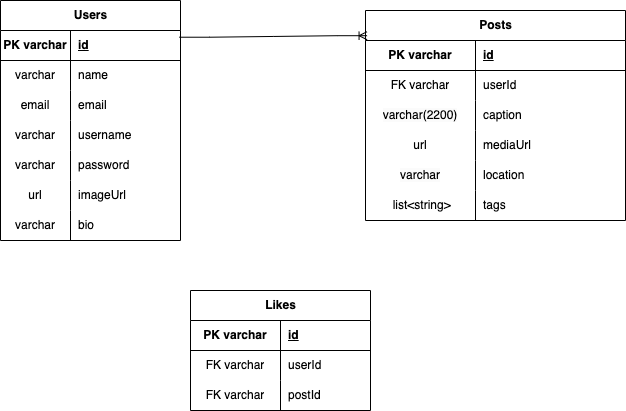

The diagram above was exported from draw.io. Its source (the exported page's mxGraphModel, read from the mxfile embedded in the PNG):
<mxGraphModel dx="1219" dy="835" grid="1" gridSize="10" guides="1" tooltips="1" connect="1" arrows="1" fold="1" page="1" pageScale="1" pageWidth="850" pageHeight="1100" math="0" shadow="0" extFonts="Permanent Marker^https://fonts.googleapis.com/css?family=Permanent+Marker">
  <root>
    <mxCell id="0" />
    <mxCell id="1" parent="0" />
    <mxCell id="lxYhbnTAymmOUrBAMHsL-16" value="Users" style="shape=table;startSize=30;container=1;collapsible=1;childLayout=tableLayout;fixedRows=1;rowLines=0;fontStyle=1;align=center;resizeLast=1;html=1;" vertex="1" parent="1">
      <mxGeometry x="110" y="130" width="180" height="240" as="geometry" />
    </mxCell>
    <mxCell id="lxYhbnTAymmOUrBAMHsL-17" value="" style="shape=tableRow;horizontal=0;startSize=0;swimlaneHead=0;swimlaneBody=0;fillColor=none;collapsible=0;dropTarget=0;points=[[0,0.5],[1,0.5]];portConstraint=eastwest;top=0;left=0;right=0;bottom=1;" vertex="1" parent="lxYhbnTAymmOUrBAMHsL-16">
      <mxGeometry y="30" width="180" height="30" as="geometry" />
    </mxCell>
    <mxCell id="lxYhbnTAymmOUrBAMHsL-18" value="PK varchar" style="shape=partialRectangle;connectable=0;fillColor=none;top=0;left=0;bottom=0;right=0;fontStyle=1;overflow=hidden;whiteSpace=wrap;html=1;" vertex="1" parent="lxYhbnTAymmOUrBAMHsL-17">
      <mxGeometry width="70" height="30" as="geometry">
        <mxRectangle width="70" height="30" as="alternateBounds" />
      </mxGeometry>
    </mxCell>
    <mxCell id="lxYhbnTAymmOUrBAMHsL-19" value="id" style="shape=partialRectangle;connectable=0;fillColor=none;top=0;left=0;bottom=0;right=0;align=left;spacingLeft=6;fontStyle=5;overflow=hidden;whiteSpace=wrap;html=1;" vertex="1" parent="lxYhbnTAymmOUrBAMHsL-17">
      <mxGeometry x="70" width="110" height="30" as="geometry">
        <mxRectangle width="110" height="30" as="alternateBounds" />
      </mxGeometry>
    </mxCell>
    <mxCell id="lxYhbnTAymmOUrBAMHsL-20" value="" style="shape=tableRow;horizontal=0;startSize=0;swimlaneHead=0;swimlaneBody=0;fillColor=none;collapsible=0;dropTarget=0;points=[[0,0.5],[1,0.5]];portConstraint=eastwest;top=0;left=0;right=0;bottom=0;" vertex="1" parent="lxYhbnTAymmOUrBAMHsL-16">
      <mxGeometry y="60" width="180" height="30" as="geometry" />
    </mxCell>
    <mxCell id="lxYhbnTAymmOUrBAMHsL-21" value="varchar" style="shape=partialRectangle;connectable=0;fillColor=none;top=0;left=0;bottom=0;right=0;editable=1;overflow=hidden;whiteSpace=wrap;html=1;" vertex="1" parent="lxYhbnTAymmOUrBAMHsL-20">
      <mxGeometry width="70" height="30" as="geometry">
        <mxRectangle width="70" height="30" as="alternateBounds" />
      </mxGeometry>
    </mxCell>
    <mxCell id="lxYhbnTAymmOUrBAMHsL-22" value="name" style="shape=partialRectangle;connectable=0;fillColor=none;top=0;left=0;bottom=0;right=0;align=left;spacingLeft=6;overflow=hidden;whiteSpace=wrap;html=1;" vertex="1" parent="lxYhbnTAymmOUrBAMHsL-20">
      <mxGeometry x="70" width="110" height="30" as="geometry">
        <mxRectangle width="110" height="30" as="alternateBounds" />
      </mxGeometry>
    </mxCell>
    <mxCell id="lxYhbnTAymmOUrBAMHsL-23" value="" style="shape=tableRow;horizontal=0;startSize=0;swimlaneHead=0;swimlaneBody=0;fillColor=none;collapsible=0;dropTarget=0;points=[[0,0.5],[1,0.5]];portConstraint=eastwest;top=0;left=0;right=0;bottom=0;" vertex="1" parent="lxYhbnTAymmOUrBAMHsL-16">
      <mxGeometry y="90" width="180" height="30" as="geometry" />
    </mxCell>
    <mxCell id="lxYhbnTAymmOUrBAMHsL-24" value="email" style="shape=partialRectangle;connectable=0;fillColor=none;top=0;left=0;bottom=0;right=0;editable=1;overflow=hidden;whiteSpace=wrap;html=1;" vertex="1" parent="lxYhbnTAymmOUrBAMHsL-23">
      <mxGeometry width="70" height="30" as="geometry">
        <mxRectangle width="70" height="30" as="alternateBounds" />
      </mxGeometry>
    </mxCell>
    <mxCell id="lxYhbnTAymmOUrBAMHsL-25" value="email" style="shape=partialRectangle;connectable=0;fillColor=none;top=0;left=0;bottom=0;right=0;align=left;spacingLeft=6;overflow=hidden;whiteSpace=wrap;html=1;" vertex="1" parent="lxYhbnTAymmOUrBAMHsL-23">
      <mxGeometry x="70" width="110" height="30" as="geometry">
        <mxRectangle width="110" height="30" as="alternateBounds" />
      </mxGeometry>
    </mxCell>
    <mxCell id="lxYhbnTAymmOUrBAMHsL-26" value="" style="shape=tableRow;horizontal=0;startSize=0;swimlaneHead=0;swimlaneBody=0;fillColor=none;collapsible=0;dropTarget=0;points=[[0,0.5],[1,0.5]];portConstraint=eastwest;top=0;left=0;right=0;bottom=0;" vertex="1" parent="lxYhbnTAymmOUrBAMHsL-16">
      <mxGeometry y="120" width="180" height="30" as="geometry" />
    </mxCell>
    <mxCell id="lxYhbnTAymmOUrBAMHsL-27" value="varchar" style="shape=partialRectangle;connectable=0;fillColor=none;top=0;left=0;bottom=0;right=0;editable=1;overflow=hidden;whiteSpace=wrap;html=1;" vertex="1" parent="lxYhbnTAymmOUrBAMHsL-26">
      <mxGeometry width="70" height="30" as="geometry">
        <mxRectangle width="70" height="30" as="alternateBounds" />
      </mxGeometry>
    </mxCell>
    <mxCell id="lxYhbnTAymmOUrBAMHsL-28" value="username" style="shape=partialRectangle;connectable=0;fillColor=none;top=0;left=0;bottom=0;right=0;align=left;spacingLeft=6;overflow=hidden;whiteSpace=wrap;html=1;" vertex="1" parent="lxYhbnTAymmOUrBAMHsL-26">
      <mxGeometry x="70" width="110" height="30" as="geometry">
        <mxRectangle width="110" height="30" as="alternateBounds" />
      </mxGeometry>
    </mxCell>
    <mxCell id="lxYhbnTAymmOUrBAMHsL-111" value="" style="shape=tableRow;horizontal=0;startSize=0;swimlaneHead=0;swimlaneBody=0;fillColor=none;collapsible=0;dropTarget=0;points=[[0,0.5],[1,0.5]];portConstraint=eastwest;top=0;left=0;right=0;bottom=0;" vertex="1" parent="lxYhbnTAymmOUrBAMHsL-16">
      <mxGeometry y="150" width="180" height="30" as="geometry" />
    </mxCell>
    <mxCell id="lxYhbnTAymmOUrBAMHsL-112" value="varchar" style="shape=partialRectangle;connectable=0;fillColor=none;top=0;left=0;bottom=0;right=0;editable=1;overflow=hidden;whiteSpace=wrap;html=1;" vertex="1" parent="lxYhbnTAymmOUrBAMHsL-111">
      <mxGeometry width="70" height="30" as="geometry">
        <mxRectangle width="70" height="30" as="alternateBounds" />
      </mxGeometry>
    </mxCell>
    <mxCell id="lxYhbnTAymmOUrBAMHsL-113" value="password" style="shape=partialRectangle;connectable=0;fillColor=none;top=0;left=0;bottom=0;right=0;align=left;spacingLeft=6;overflow=hidden;whiteSpace=wrap;html=1;" vertex="1" parent="lxYhbnTAymmOUrBAMHsL-111">
      <mxGeometry x="70" width="110" height="30" as="geometry">
        <mxRectangle width="110" height="30" as="alternateBounds" />
      </mxGeometry>
    </mxCell>
    <mxCell id="lxYhbnTAymmOUrBAMHsL-114" value="" style="shape=tableRow;horizontal=0;startSize=0;swimlaneHead=0;swimlaneBody=0;fillColor=none;collapsible=0;dropTarget=0;points=[[0,0.5],[1,0.5]];portConstraint=eastwest;top=0;left=0;right=0;bottom=0;" vertex="1" parent="lxYhbnTAymmOUrBAMHsL-16">
      <mxGeometry y="180" width="180" height="30" as="geometry" />
    </mxCell>
    <mxCell id="lxYhbnTAymmOUrBAMHsL-115" value="url" style="shape=partialRectangle;connectable=0;fillColor=none;top=0;left=0;bottom=0;right=0;editable=1;overflow=hidden;whiteSpace=wrap;html=1;" vertex="1" parent="lxYhbnTAymmOUrBAMHsL-114">
      <mxGeometry width="70" height="30" as="geometry">
        <mxRectangle width="70" height="30" as="alternateBounds" />
      </mxGeometry>
    </mxCell>
    <mxCell id="lxYhbnTAymmOUrBAMHsL-116" value="imageUrl" style="shape=partialRectangle;connectable=0;fillColor=none;top=0;left=0;bottom=0;right=0;align=left;spacingLeft=6;overflow=hidden;whiteSpace=wrap;html=1;" vertex="1" parent="lxYhbnTAymmOUrBAMHsL-114">
      <mxGeometry x="70" width="110" height="30" as="geometry">
        <mxRectangle width="110" height="30" as="alternateBounds" />
      </mxGeometry>
    </mxCell>
    <mxCell id="lxYhbnTAymmOUrBAMHsL-117" value="" style="shape=tableRow;horizontal=0;startSize=0;swimlaneHead=0;swimlaneBody=0;fillColor=none;collapsible=0;dropTarget=0;points=[[0,0.5],[1,0.5]];portConstraint=eastwest;top=0;left=0;right=0;bottom=0;" vertex="1" parent="lxYhbnTAymmOUrBAMHsL-16">
      <mxGeometry y="210" width="180" height="30" as="geometry" />
    </mxCell>
    <mxCell id="lxYhbnTAymmOUrBAMHsL-118" value="varchar" style="shape=partialRectangle;connectable=0;fillColor=none;top=0;left=0;bottom=0;right=0;editable=1;overflow=hidden;whiteSpace=wrap;html=1;" vertex="1" parent="lxYhbnTAymmOUrBAMHsL-117">
      <mxGeometry width="70" height="30" as="geometry">
        <mxRectangle width="70" height="30" as="alternateBounds" />
      </mxGeometry>
    </mxCell>
    <mxCell id="lxYhbnTAymmOUrBAMHsL-119" value="bio" style="shape=partialRectangle;connectable=0;fillColor=none;top=0;left=0;bottom=0;right=0;align=left;spacingLeft=6;overflow=hidden;whiteSpace=wrap;html=1;" vertex="1" parent="lxYhbnTAymmOUrBAMHsL-117">
      <mxGeometry x="70" width="110" height="30" as="geometry">
        <mxRectangle width="110" height="30" as="alternateBounds" />
      </mxGeometry>
    </mxCell>
    <object label="Posts" location="" placeholders="1" id="lxYhbnTAymmOUrBAMHsL-29">
      <mxCell style="shape=table;startSize=30;container=1;collapsible=1;childLayout=tableLayout;fixedRows=1;rowLines=0;fontStyle=1;align=center;resizeLast=1;html=1;" vertex="1" parent="1">
        <mxGeometry x="475" y="140" width="260" height="210" as="geometry" />
      </mxCell>
    </object>
    <mxCell id="lxYhbnTAymmOUrBAMHsL-30" value="" style="shape=tableRow;horizontal=0;startSize=0;swimlaneHead=0;swimlaneBody=0;fillColor=none;collapsible=0;dropTarget=0;points=[[0,0.5],[1,0.5]];portConstraint=eastwest;top=0;left=0;right=0;bottom=1;" vertex="1" parent="lxYhbnTAymmOUrBAMHsL-29">
      <mxGeometry y="30" width="260" height="30" as="geometry" />
    </mxCell>
    <mxCell id="lxYhbnTAymmOUrBAMHsL-31" value="PK varchar" style="shape=partialRectangle;connectable=0;fillColor=none;top=0;left=0;bottom=0;right=0;fontStyle=1;overflow=hidden;whiteSpace=wrap;html=1;" vertex="1" parent="lxYhbnTAymmOUrBAMHsL-30">
      <mxGeometry width="110" height="30" as="geometry">
        <mxRectangle width="110" height="30" as="alternateBounds" />
      </mxGeometry>
    </mxCell>
    <mxCell id="lxYhbnTAymmOUrBAMHsL-32" value="id" style="shape=partialRectangle;connectable=0;fillColor=none;top=0;left=0;bottom=0;right=0;align=left;spacingLeft=6;fontStyle=5;overflow=hidden;whiteSpace=wrap;html=1;" vertex="1" parent="lxYhbnTAymmOUrBAMHsL-30">
      <mxGeometry x="110" width="150" height="30" as="geometry">
        <mxRectangle width="150" height="30" as="alternateBounds" />
      </mxGeometry>
    </mxCell>
    <mxCell id="lxYhbnTAymmOUrBAMHsL-33" value="" style="shape=tableRow;horizontal=0;startSize=0;swimlaneHead=0;swimlaneBody=0;fillColor=none;collapsible=0;dropTarget=0;points=[[0,0.5],[1,0.5]];portConstraint=eastwest;top=0;left=0;right=0;bottom=0;" vertex="1" parent="lxYhbnTAymmOUrBAMHsL-29">
      <mxGeometry y="60" width="260" height="30" as="geometry" />
    </mxCell>
    <mxCell id="lxYhbnTAymmOUrBAMHsL-34" value="FK varchar" style="shape=partialRectangle;connectable=0;fillColor=none;top=0;left=0;bottom=0;right=0;editable=1;overflow=hidden;whiteSpace=wrap;html=1;" vertex="1" parent="lxYhbnTAymmOUrBAMHsL-33">
      <mxGeometry width="110" height="30" as="geometry">
        <mxRectangle width="110" height="30" as="alternateBounds" />
      </mxGeometry>
    </mxCell>
    <mxCell id="lxYhbnTAymmOUrBAMHsL-35" value="userId" style="shape=partialRectangle;connectable=0;fillColor=none;top=0;left=0;bottom=0;right=0;align=left;spacingLeft=6;overflow=hidden;whiteSpace=wrap;html=1;" vertex="1" parent="lxYhbnTAymmOUrBAMHsL-33">
      <mxGeometry x="110" width="150" height="30" as="geometry">
        <mxRectangle width="150" height="30" as="alternateBounds" />
      </mxGeometry>
    </mxCell>
    <mxCell id="lxYhbnTAymmOUrBAMHsL-36" value="" style="shape=tableRow;horizontal=0;startSize=0;swimlaneHead=0;swimlaneBody=0;fillColor=none;collapsible=0;dropTarget=0;points=[[0,0.5],[1,0.5]];portConstraint=eastwest;top=0;left=0;right=0;bottom=0;" vertex="1" parent="lxYhbnTAymmOUrBAMHsL-29">
      <mxGeometry y="90" width="260" height="30" as="geometry" />
    </mxCell>
    <mxCell id="lxYhbnTAymmOUrBAMHsL-37" value="&lt;meta charset=&quot;utf-8&quot;&gt;&lt;span style=&quot;color: rgb(0, 0, 0); font-family: Helvetica; font-size: 12px; font-style: normal; font-variant-ligatures: normal; font-variant-caps: normal; font-weight: 400; letter-spacing: normal; orphans: 2; text-align: left; text-indent: 0px; text-transform: none; widows: 2; word-spacing: 0px; -webkit-text-stroke-width: 0px; background-color: rgb(251, 251, 251); text-decoration-thickness: initial; text-decoration-style: initial; text-decoration-color: initial; float: none; display: inline !important;&quot;&gt;varchar(2200)&lt;/span&gt;" style="shape=partialRectangle;connectable=0;fillColor=none;top=0;left=0;bottom=0;right=0;editable=1;overflow=hidden;whiteSpace=wrap;html=1;" vertex="1" parent="lxYhbnTAymmOUrBAMHsL-36">
      <mxGeometry width="110" height="30" as="geometry">
        <mxRectangle width="110" height="30" as="alternateBounds" />
      </mxGeometry>
    </mxCell>
    <mxCell id="lxYhbnTAymmOUrBAMHsL-38" value="caption&amp;nbsp;" style="shape=partialRectangle;connectable=0;fillColor=none;top=0;left=0;bottom=0;right=0;align=left;spacingLeft=6;overflow=hidden;whiteSpace=wrap;html=1;" vertex="1" parent="lxYhbnTAymmOUrBAMHsL-36">
      <mxGeometry x="110" width="150" height="30" as="geometry">
        <mxRectangle width="150" height="30" as="alternateBounds" />
      </mxGeometry>
    </mxCell>
    <mxCell id="lxYhbnTAymmOUrBAMHsL-39" value="" style="shape=tableRow;horizontal=0;startSize=0;swimlaneHead=0;swimlaneBody=0;fillColor=none;collapsible=0;dropTarget=0;points=[[0,0.5],[1,0.5]];portConstraint=eastwest;top=0;left=0;right=0;bottom=0;" vertex="1" parent="lxYhbnTAymmOUrBAMHsL-29">
      <mxGeometry y="120" width="260" height="30" as="geometry" />
    </mxCell>
    <mxCell id="lxYhbnTAymmOUrBAMHsL-40" value="url" style="shape=partialRectangle;connectable=0;fillColor=none;top=0;left=0;bottom=0;right=0;editable=1;overflow=hidden;whiteSpace=wrap;html=1;strokeColor=default;" vertex="1" parent="lxYhbnTAymmOUrBAMHsL-39">
      <mxGeometry width="110" height="30" as="geometry">
        <mxRectangle width="110" height="30" as="alternateBounds" />
      </mxGeometry>
    </mxCell>
    <object label="mediaUrl" location="string" id="lxYhbnTAymmOUrBAMHsL-41">
      <mxCell style="shape=partialRectangle;connectable=0;fillColor=none;top=0;left=0;bottom=0;right=0;align=left;spacingLeft=6;overflow=hidden;whiteSpace=wrap;html=1;strokeColor=default;" vertex="1" parent="lxYhbnTAymmOUrBAMHsL-39">
        <mxGeometry x="110" width="150" height="30" as="geometry">
          <mxRectangle width="150" height="30" as="alternateBounds" />
        </mxGeometry>
      </mxCell>
    </object>
    <mxCell id="lxYhbnTAymmOUrBAMHsL-66" value="" style="shape=tableRow;horizontal=0;startSize=0;swimlaneHead=0;swimlaneBody=0;fillColor=none;collapsible=0;dropTarget=0;points=[[0,0.5],[1,0.5]];portConstraint=eastwest;top=0;left=0;right=0;bottom=0;" vertex="1" parent="lxYhbnTAymmOUrBAMHsL-29">
      <mxGeometry y="150" width="260" height="30" as="geometry" />
    </mxCell>
    <mxCell id="lxYhbnTAymmOUrBAMHsL-67" value="&lt;meta charset=&quot;utf-8&quot;&gt;&lt;span style=&quot;color: rgb(0, 0, 0); font-family: Helvetica; font-size: 12px; font-style: normal; font-variant-ligatures: normal; font-variant-caps: normal; font-weight: 400; letter-spacing: normal; orphans: 2; text-align: left; text-indent: 0px; text-transform: none; widows: 2; word-spacing: 0px; -webkit-text-stroke-width: 0px; background-color: rgb(251, 251, 251); text-decoration-thickness: initial; text-decoration-style: initial; text-decoration-color: initial; float: none; display: inline !important;&quot;&gt;varchar&lt;/span&gt;" style="shape=partialRectangle;connectable=0;fillColor=none;top=0;left=0;bottom=0;right=0;editable=1;overflow=hidden;whiteSpace=wrap;html=1;strokeColor=default;" vertex="1" parent="lxYhbnTAymmOUrBAMHsL-66">
      <mxGeometry width="110" height="30" as="geometry">
        <mxRectangle width="110" height="30" as="alternateBounds" />
      </mxGeometry>
    </mxCell>
    <object label="location" location="string" id="lxYhbnTAymmOUrBAMHsL-68">
      <mxCell style="shape=partialRectangle;connectable=0;fillColor=none;top=0;left=0;bottom=0;right=0;align=left;spacingLeft=6;overflow=hidden;whiteSpace=wrap;html=1;strokeColor=default;" vertex="1" parent="lxYhbnTAymmOUrBAMHsL-66">
        <mxGeometry x="110" width="150" height="30" as="geometry">
          <mxRectangle width="150" height="30" as="alternateBounds" />
        </mxGeometry>
      </mxCell>
    </object>
    <mxCell id="lxYhbnTAymmOUrBAMHsL-69" value="" style="shape=tableRow;horizontal=0;startSize=0;swimlaneHead=0;swimlaneBody=0;fillColor=none;collapsible=0;dropTarget=0;points=[[0,0.5],[1,0.5]];portConstraint=eastwest;top=0;left=0;right=0;bottom=0;" vertex="1" parent="lxYhbnTAymmOUrBAMHsL-29">
      <mxGeometry y="180" width="260" height="30" as="geometry" />
    </mxCell>
    <mxCell id="lxYhbnTAymmOUrBAMHsL-70" value="&amp;nbsp;list&amp;lt;string&amp;gt;" style="shape=partialRectangle;connectable=0;fillColor=none;top=0;left=0;bottom=0;right=0;editable=1;overflow=hidden;whiteSpace=wrap;html=1;strokeColor=default;" vertex="1" parent="lxYhbnTAymmOUrBAMHsL-69">
      <mxGeometry width="110" height="30" as="geometry">
        <mxRectangle width="110" height="30" as="alternateBounds" />
      </mxGeometry>
    </mxCell>
    <object label="tags" location="string" id="lxYhbnTAymmOUrBAMHsL-71">
      <mxCell style="shape=partialRectangle;connectable=0;fillColor=none;top=0;left=0;bottom=0;right=0;align=left;spacingLeft=6;overflow=hidden;whiteSpace=wrap;html=1;strokeColor=default;" vertex="1" parent="lxYhbnTAymmOUrBAMHsL-69">
        <mxGeometry x="110" width="150" height="30" as="geometry">
          <mxRectangle width="150" height="30" as="alternateBounds" />
        </mxGeometry>
      </mxCell>
    </object>
    <mxCell id="lxYhbnTAymmOUrBAMHsL-43" value="" style="edgeStyle=entityRelationEdgeStyle;fontSize=12;html=1;endArrow=ERoneToMany;rounded=0;entryX=0.006;entryY=0.12;entryDx=0;entryDy=0;entryPerimeter=0;exitX=0.994;exitY=0.153;exitDx=0;exitDy=0;exitPerimeter=0;curved=1;" edge="1" parent="1" source="lxYhbnTAymmOUrBAMHsL-16" target="lxYhbnTAymmOUrBAMHsL-29">
      <mxGeometry width="100" height="100" relative="1" as="geometry">
        <mxPoint x="205" y="440" as="sourcePoint" />
        <mxPoint x="305" y="340" as="targetPoint" />
        <Array as="points">
          <mxPoint x="345" y="160" />
          <mxPoint x="325" y="170" />
        </Array>
      </mxGeometry>
    </mxCell>
    <mxCell id="lxYhbnTAymmOUrBAMHsL-62" value="" style="shape=partialRectangle;connectable=0;fillColor=none;top=0;left=0;bottom=0;right=0;editable=1;overflow=hidden;whiteSpace=wrap;html=1;" vertex="1" parent="1">
      <mxGeometry x="375" y="310" width="30" height="30" as="geometry">
        <mxRectangle width="30" height="30" as="alternateBounds" />
      </mxGeometry>
    </mxCell>
    <mxCell id="lxYhbnTAymmOUrBAMHsL-72" value="Likes" style="shape=table;startSize=30;container=1;collapsible=1;childLayout=tableLayout;fixedRows=1;rowLines=0;fontStyle=1;align=center;resizeLast=1;html=1;" vertex="1" parent="1">
      <mxGeometry x="300" y="420" width="180" height="120" as="geometry">
        <mxRectangle x="225" y="720" width="70" height="30" as="alternateBounds" />
      </mxGeometry>
    </mxCell>
    <mxCell id="lxYhbnTAymmOUrBAMHsL-73" value="" style="shape=tableRow;horizontal=0;startSize=0;swimlaneHead=0;swimlaneBody=0;fillColor=none;collapsible=0;dropTarget=0;points=[[0,0.5],[1,0.5]];portConstraint=eastwest;top=0;left=0;right=0;bottom=1;" vertex="1" parent="lxYhbnTAymmOUrBAMHsL-72">
      <mxGeometry y="30" width="180" height="30" as="geometry" />
    </mxCell>
    <mxCell id="lxYhbnTAymmOUrBAMHsL-74" value="PK varchar" style="shape=partialRectangle;connectable=0;fillColor=none;top=0;left=0;bottom=0;right=0;fontStyle=1;overflow=hidden;whiteSpace=wrap;html=1;" vertex="1" parent="lxYhbnTAymmOUrBAMHsL-73">
      <mxGeometry width="90" height="30" as="geometry">
        <mxRectangle width="90" height="30" as="alternateBounds" />
      </mxGeometry>
    </mxCell>
    <mxCell id="lxYhbnTAymmOUrBAMHsL-75" value="id" style="shape=partialRectangle;connectable=0;fillColor=none;top=0;left=0;bottom=0;right=0;align=left;spacingLeft=6;fontStyle=5;overflow=hidden;whiteSpace=wrap;html=1;" vertex="1" parent="lxYhbnTAymmOUrBAMHsL-73">
      <mxGeometry x="90" width="90" height="30" as="geometry">
        <mxRectangle width="90" height="30" as="alternateBounds" />
      </mxGeometry>
    </mxCell>
    <mxCell id="lxYhbnTAymmOUrBAMHsL-76" value="" style="shape=tableRow;horizontal=0;startSize=0;swimlaneHead=0;swimlaneBody=0;fillColor=none;collapsible=0;dropTarget=0;points=[[0,0.5],[1,0.5]];portConstraint=eastwest;top=0;left=0;right=0;bottom=0;" vertex="1" parent="lxYhbnTAymmOUrBAMHsL-72">
      <mxGeometry y="60" width="180" height="30" as="geometry" />
    </mxCell>
    <mxCell id="lxYhbnTAymmOUrBAMHsL-77" value="FK varchar" style="shape=partialRectangle;connectable=0;fillColor=none;top=0;left=0;bottom=0;right=0;editable=1;overflow=hidden;whiteSpace=wrap;html=1;" vertex="1" parent="lxYhbnTAymmOUrBAMHsL-76">
      <mxGeometry width="90" height="30" as="geometry">
        <mxRectangle width="90" height="30" as="alternateBounds" />
      </mxGeometry>
    </mxCell>
    <mxCell id="lxYhbnTAymmOUrBAMHsL-78" value="userId" style="shape=partialRectangle;connectable=0;fillColor=none;top=0;left=0;bottom=0;right=0;align=left;spacingLeft=6;overflow=hidden;whiteSpace=wrap;html=1;" vertex="1" parent="lxYhbnTAymmOUrBAMHsL-76">
      <mxGeometry x="90" width="90" height="30" as="geometry">
        <mxRectangle width="90" height="30" as="alternateBounds" />
      </mxGeometry>
    </mxCell>
    <mxCell id="lxYhbnTAymmOUrBAMHsL-79" value="" style="shape=tableRow;horizontal=0;startSize=0;swimlaneHead=0;swimlaneBody=0;fillColor=none;collapsible=0;dropTarget=0;points=[[0,0.5],[1,0.5]];portConstraint=eastwest;top=0;left=0;right=0;bottom=0;" vertex="1" parent="lxYhbnTAymmOUrBAMHsL-72">
      <mxGeometry y="90" width="180" height="30" as="geometry" />
    </mxCell>
    <mxCell id="lxYhbnTAymmOUrBAMHsL-80" value="FK varchar" style="shape=partialRectangle;connectable=0;fillColor=none;top=0;left=0;bottom=0;right=0;editable=1;overflow=hidden;whiteSpace=wrap;html=1;" vertex="1" parent="lxYhbnTAymmOUrBAMHsL-79">
      <mxGeometry width="90" height="30" as="geometry">
        <mxRectangle width="90" height="30" as="alternateBounds" />
      </mxGeometry>
    </mxCell>
    <mxCell id="lxYhbnTAymmOUrBAMHsL-81" value="postId" style="shape=partialRectangle;connectable=0;fillColor=none;top=0;left=0;bottom=0;right=0;align=left;spacingLeft=6;overflow=hidden;whiteSpace=wrap;html=1;" vertex="1" parent="lxYhbnTAymmOUrBAMHsL-79">
      <mxGeometry x="90" width="90" height="30" as="geometry">
        <mxRectangle width="90" height="30" as="alternateBounds" />
      </mxGeometry>
    </mxCell>
  </root>
</mxGraphModel>